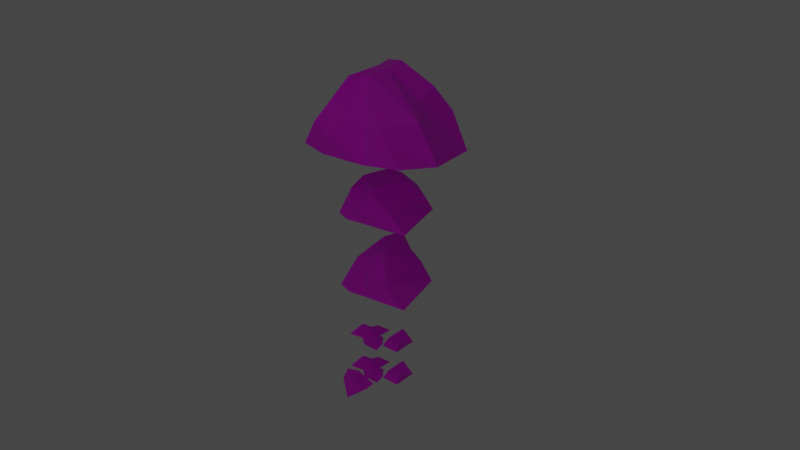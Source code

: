 # Source: rocks.blend  (saved by Blender 2.90.8; exported with 4.5.12 LTS)
import bpy
from mathutils import Matrix  # noqa: F401  (used for matrix-valued properties, if any)

bpy.ops.wm.read_factory_settings(use_empty=True)
scene = bpy.context.scene
scene.name = 'Scene'

# ---- collections
col_collection = bpy.data.collections.new('Collection'); scene.collection.children.link(col_collection)

# ---- images (referenced by path relative to the original .blend; pixels are not part of the script)
import os
ASSET_DIR = os.environ.get("B2B_ASSET_DIR", "")  # directory of the original .blend (textures are referenced by path, not embedded)
HERE = os.path.dirname(os.path.abspath(__file__))  # packed textures are extracted next to this script under _unpacked/

def load_image(name, relpath, width, height, colorspace="sRGB"):
    """Load a texture the original file referenced (path relative to the .blend, or extracted next to this script)."""
    p = next((c for c in (os.path.join(HERE, relpath), os.path.join(ASSET_DIR, relpath)) if relpath and os.path.exists(c)), "")
    if p:
        img = bpy.data.images.load(p, check_existing=True)
        img.name = name
    else:  # same state as the original file: an image datablock whose file is absent (Cycles renders it pink)
        img = bpy.data.images.new(name, width, height)
        img.source = "FILE"
        img.filepath = "//" + (relpath or name)
    img.colorspace_settings.name = colorspace
    return img
img_freenaturestock_1680_1024x683_jpg = load_image('freenaturestock-1680-1024x683.jpg', 'freenaturestock-1680-1024x683.jpg', 1024, 1024, 'sRGB')

# ---- materials (node trees are filled in below, after node groups)
mat_material = bpy.data.materials.new('Material')
mat_material.alpha_threshold = 0.0
mat_material.use_transparent_shadow = False
mat_material.line_color = (0.0, 0.0, 0.0, 1.0)
mat_material_015 = bpy.data.materials.new('Material.015')
mat_material_015.use_transparent_shadow = False
mat_material_016 = bpy.data.materials.new('Material.016')
mat_material_016.use_transparent_shadow = False
mat_material_017 = bpy.data.materials.new('Material.017')
mat_material_017.use_transparent_shadow = False
mat_material_013 = bpy.data.materials.new('Material.013')
mat_material_013.alpha_threshold = 0.0
mat_material_013.use_transparent_shadow = False
mat_material_013.line_color = (0.0, 0.0, 0.0, 1.0)

# ---- material node trees
mat_material.use_nodes = True; mat_material.node_tree.nodes.clear()
_N = mat_material.node_tree.nodes; _L = mat_material.node_tree.links
n0 = _N.new('ShaderNodeOutputMaterial'); n0.name = 'Material Output'; n0.location = (300, 300)
n1 = _N.new('ShaderNodeBsdfPrincipled'); n1.name = 'Principled BSDF'; n1.location = (10, 300)
n1.distribution = 'GGX'
n1.subsurface_method = 'BURLEY'
n1.inputs[2].default_value = 1.0
n1.inputs[3].default_value = 1.45
n1.inputs[13].default_value = 1.0
n1.inputs[27].default_value = (0.0, 0.0, 0.0, 1.0)
n1.inputs[28].default_value = 1.0
n2 = _N.new('ShaderNodeTexImage'); n2.name = 'Image Texture'; n2.location = (-357, 211)
n2.image = img_freenaturestock_1680_1024x683_jpg
_L.new(n1.outputs[0], n0.inputs[0])
_L.new(n2.outputs[0], n1.inputs[0])
n0.is_active_output = True
mat_material_015.use_nodes = True; mat_material_015.node_tree.nodes.clear()
_N = mat_material_015.node_tree.nodes; _L = mat_material_015.node_tree.links
n0 = _N.new('ShaderNodeBsdfPrincipled'); n0.name = 'Principled BSDF'; n0.location = (10, 300)
n0.distribution = 'GGX'
n0.subsurface_method = 'BURLEY'
n0.inputs[2].default_value = 1.0
n0.inputs[3].default_value = 1.45
n0.inputs[13].default_value = 1.0
n0.inputs[27].default_value = (0.0, 0.0, 0.0, 1.0)
n0.inputs[28].default_value = 1.0
n1 = _N.new('ShaderNodeOutputMaterial'); n1.name = 'Material Output'; n1.location = (300, 300)
n2 = _N.new('ShaderNodeTexImage'); n2.name = 'Image Texture'; n2.location = (-369, 238)
n2.image = img_freenaturestock_1680_1024x683_jpg
_L.new(n0.outputs[0], n1.inputs[0])
_L.new(n2.outputs[0], n0.inputs[0])
n1.is_active_output = True
mat_material_016.use_nodes = True; mat_material_016.node_tree.nodes.clear()
_N = mat_material_016.node_tree.nodes; _L = mat_material_016.node_tree.links
n0 = _N.new('ShaderNodeBsdfPrincipled'); n0.name = 'Principled BSDF'; n0.location = (10, 300)
n0.distribution = 'GGX'
n0.subsurface_method = 'BURLEY'
n0.inputs[2].default_value = 1.0
n0.inputs[3].default_value = 1.45
n0.inputs[13].default_value = 1.0
n0.inputs[27].default_value = (0.0, 0.0, 0.0, 1.0)
n0.inputs[28].default_value = 1.0
n1 = _N.new('ShaderNodeOutputMaterial'); n1.name = 'Material Output'; n1.location = (300, 300)
n2 = _N.new('ShaderNodeTexImage'); n2.name = 'Image Texture'; n2.location = (-302, 307)
n2.image = img_freenaturestock_1680_1024x683_jpg
_L.new(n0.outputs[0], n1.inputs[0])
_L.new(n2.outputs[0], n0.inputs[0])
n1.is_active_output = True
mat_material_017.use_nodes = True; mat_material_017.node_tree.nodes.clear()
_N = mat_material_017.node_tree.nodes; _L = mat_material_017.node_tree.links
n0 = _N.new('ShaderNodeBsdfPrincipled'); n0.name = 'Principled BSDF'; n0.location = (10, 300)
n0.distribution = 'GGX'
n0.subsurface_method = 'BURLEY'
n0.inputs[2].default_value = 1.0
n0.inputs[3].default_value = 1.45
n0.inputs[13].default_value = 1.0
n0.inputs[27].default_value = (0.0, 0.0, 0.0, 1.0)
n0.inputs[28].default_value = 1.0
n1 = _N.new('ShaderNodeOutputMaterial'); n1.name = 'Material Output'; n1.location = (300, 300)
n2 = _N.new('ShaderNodeTexImage'); n2.name = 'Image Texture'; n2.location = (-347, 308)
n2.image = img_freenaturestock_1680_1024x683_jpg
_L.new(n0.outputs[0], n1.inputs[0])
_L.new(n2.outputs[0], n0.inputs[0])
n1.is_active_output = True
mat_material_013.use_nodes = True; mat_material_013.node_tree.nodes.clear()
_N = mat_material_013.node_tree.nodes; _L = mat_material_013.node_tree.links
n0 = _N.new('ShaderNodeOutputMaterial'); n0.name = 'Material Output'; n0.location = (300, 300)
n1 = _N.new('ShaderNodeBsdfPrincipled'); n1.name = 'Principled BSDF'; n1.location = (10, 300)
n1.distribution = 'GGX'
n1.subsurface_method = 'BURLEY'
n1.inputs[2].default_value = 1.0
n1.inputs[3].default_value = 1.45
n1.inputs[13].default_value = 1.0
n1.inputs[27].default_value = (0.0, 0.0, 0.0, 1.0)
n1.inputs[28].default_value = 1.0
n2 = _N.new('ShaderNodeTexImage'); n2.name = 'Image Texture'; n2.location = (-372, 249)
n2.image = img_freenaturestock_1680_1024x683_jpg
_L.new(n1.outputs[0], n0.inputs[0])
_L.new(n2.outputs[0], n1.inputs[0])
n0.is_active_output = True

# ---- world
world_world = bpy.data.worlds.new('World'); scene.world = world_world
world_world.use_nodes = True; world_world.node_tree.nodes.clear()
_N = world_world.node_tree.nodes; _L = world_world.node_tree.links
n0 = _N.new('ShaderNodeOutputWorld'); n0.name = 'World Output'; n0.location = (300, 300)
n1 = _N.new('ShaderNodeBackground'); n1.name = 'Background'; n1.location = (10, 300)
n1.inputs[0].default_value = (0.05088, 0.05088, 0.05088, 1.0)
_L.new(n1.outputs[0], n0.inputs[0])
n0.is_active_output = True
world_world.color = (0.05088, 0.05088, 0.05088)
world_world.use_sun_shadow = False
world_world.sun_shadow_jitter_overblur = 0.0

# ---- cameras
cam_camera = bpy.data.cameras.new('Camera')
cam_camera.clip_end = 100.0
cam_camera.ortho_scale = 7.314
cam_camera.display_size = 66.75

# ---- lights
light_light = bpy.data.lights.new('Light', 'POINT')
light_light.transmission_factor = 0.0
light_light.energy = 3450.0
light_light.shadow_soft_size = 26.5
light_light.shadow_maximum_resolution = 0.006
light_light.use_absolute_resolution = True

# ---- meshes
me_cube = bpy.data.meshes.new('Cube')
me_cube.from_pydata([(0.4025, 0.2647, -0.7556), (0.6244, 0.4682, -1.365), (0.1476, -0.2144, -0.8205), (0.6806, -0.06552, -1.536), (-0.1016, -0.1871, -0.7667), (0.04506, 1.061, -1.411), (-0.1772, -0.3705, -0.8472), (-0.1107, -0.2906, -1.37), (-1.43, -0.2264, -1.291), (-1.227, 0.591, -0.858), (-1.079, 1.625, -1.332), (-0.9912, 0.9289, -1.173), (-0.1498, 0.2717, -1.406), (-0.4286, 0.6258, -1.012), (-0.1025, 1.714, -1.271), (-0.5526, 1.088, -1.084), (0.7227, 0.3913, -1.373), (0.6041, 0.9372, -1.162), (0.5479, 1.775, -1.37), (0.7523, 1.971, -0.8937), (1.666, 0.6001, -1.493), (1.599, 0.8594, -0.9932), (1.594, 1.972, -1.386), (1.282, 1.527, -1.237), (-0.9019, -1.269, -3.63), (0.2104, -1.484, -3.261), (-1.373, -0.5051, -3.565), (-0.3474, -0.5272, -3.197), (0.7123, -2.339, -3.678), (0.6692, -1.363, -3.389), (0.7123, -0.339, -3.678), (0.8647, -1.033, -3.629)], [], [(0, 4, 6, 2), (3, 2, 6, 7), (7, 6, 4, 5), (5, 1, 3, 7), (1, 0, 2, 3), (5, 4, 0, 1), (8, 9, 11, 10), (10, 11, 15, 14), (14, 15, 13, 12), (12, 13, 9, 8), (10, 14, 12, 8), (15, 11, 9, 13), (16, 17, 19, 18), (18, 19, 23, 22), (22, 23, 21, 20), (20, 21, 17, 16), (18, 22, 20, 16), (23, 19, 17, 21), (24, 25, 27, 26), (26, 27, 31, 30), (30, 31, 29, 28), (28, 29, 25, 24), (26, 30, 28, 24), (31, 27, 25, 29)])
_uv = me_cube.uv_layers.new(name='UVMap')
_uv.uv.foreach_set('vector', [0.625, 0.5, 0.875, 0.5, 0.875, 0.75, 0.625, 0.75, 0.375, 0.75, 0.625, 0.75, 0.625, 1.0, 0.375, 1.0, 0.375, 0.0, 0.625, 0.0, 0.625, 0.25, 0.375, 0.25, 0.125, 0.5, 0.375, 0.5, 0.375, 0.75, 0.125, 0.75, 0.375, 0.5, 0.625, 0.5, 0.625, 0.75, 0.375, 0.75, 0.375, 0.25, 0.625, 0.25, 0.625, 0.5, 0.375, 0.5, 0.375, 0.0, 0.625, 0.0, 0.625, 0.25, 0.375, 0.25, 0.375, 0.25, 0.625, 0.25, 0.625, 0.5, 0.375, 0.5, 0.375, 0.5, 0.625, 0.5, 0.625, 0.75, 0.375, 0.75, 0.375, 0.75, 0.625, 0.75, 0.625, 1.0, 0.375, 1.0, 0.125, 0.5, 0.375, 0.5, 0.375, 0.75, 0.125, 0.75, 0.625, 0.5, 0.875, 0.5, 0.875, 0.75, 0.625, 0.75, 0.375, 0.0, 0.625, 0.0, 0.625, 0.25, 0.375, 0.25, 0.375, 0.25, 0.625, 0.25, 0.625, 0.5, 0.375, 0.5, 0.375, 0.5, 0.625, 0.5, 0.625, 0.75, 0.375, 0.75, 0.375, 0.75, 0.625, 0.75, 0.625, 1.0, 0.375, 1.0, 0.125, 0.5, 0.375, 0.5, 0.375, 0.75, 0.125, 0.75, 0.625, 0.5, 0.875, 0.5, 0.875, 0.75, 0.625, 0.75, 0.375, 0.0, 0.625, 0.0, 0.625, 0.25, 0.375, 0.25, 0.375, 0.25, 0.625, 0.25, 0.625, 0.5, 0.375, 0.5, 0.375, 0.5, 0.625, 0.5, 0.625, 0.75, 0.375, 0.75, 0.375, 0.75, 0.625, 0.75, 0.625, 1.0, 0.375, 1.0, 0.125, 0.5, 0.375, 0.5, 0.375, 0.75, 0.125, 0.75, 0.625, 0.5, 0.875, 0.5, 0.875, 0.75, 0.625, 0.75])
me_cube.materials.append(mat_material)
me_cube.use_remesh_preserve_volume = False
me_cube.use_remesh_preserve_attributes = False
me_cube.use_mirror_vertex_groups = False
me_cube.update()
me_cube_013 = bpy.data.meshes.new('Cube.013')
me_cube_013.from_pydata([(-1.939, -2.108, -3.39), (-1.575, -0.5889, -1.804), (-2.706, 1.463, -3.458), (-1.645, 0.9637, -1.31), (2.999, -1.833, -3.137), (0.4794, -0.9452, -0.6955), (1.623, 1.676, -3.188), (0.3495, 0.5441, -1.025), (-1.765, -0.9789, -1.963), (-1.757, 1.953, -2.075), (1.268, 1.157, -1.87), (1.493, -1.782, -2.231), (0.5414, 1.178, -1.828), (-2.196, 1.693, -3.498), (4.388, -5.773, -4.9), (-0.3328, 1.648, -3.376), (-0.4937, 1.447, -0.8484), (0.1129, -2.238, -3.29), (-0.2494, -0.6388, -1.182), (0.2383, -1.734, -2.088), (0.03138, 1.537, -1.688), (-0.956, -0.8211, -1.75), (-0.7113, -1.404, -2.105), (-0.9964, 1.948, -1.029), (-0.9475, -2.403, -3.356), (-0.8284, 1.702, -1.801)], [(5, 12)], [(8, 1, 3, 9), (20, 16, 7, 10), (10, 7, 5, 11), (22, 21, 1, 8), (15, 6, 4, 17), (23, 3, 1, 21), (24, 22, 8, 0), (6, 10, 11, 4), (15, 20, 10, 6), (0, 8, 9, 2), (13, 25, 20, 15), (4, 11, 19, 17), (7, 16, 18, 5), (13, 15, 17, 24), (11, 5, 18, 19), (25, 23, 16, 20), (9, 3, 23, 25), (2, 13, 24, 0), (2, 9, 25, 13), (17, 19, 22, 24), (16, 23, 21, 18), (19, 18, 21, 22)])
_uv = me_cube_013.uv_layers.new(name='UVMap')
_uv.uv.foreach_set('vector', [0.5306, 0.0, 0.625, 0.0, 0.625, 0.25, 0.5306, 0.25, 0.5306, 0.3517, 0.625, 0.3517, 0.625, 0.5, 0.5306, 0.5, 0.5306, 0.5, 0.625, 0.5, 0.625, 0.75, 0.5306, 0.75, 0.5306, 0.9544, 0.625, 0.9544, 0.625, 1.0, 0.5306, 1.0, 0.2267, 0.5, 0.375, 0.5, 0.375, 0.75, 0.2267, 0.75, 0.8294, 0.5, 0.875, 0.5, 0.875, 0.75, 0.8294, 0.75, 0.375, 0.9544, 0.5306, 0.9544, 0.5306, 1.0, 0.375, 1.0, 0.375, 0.5, 0.5306, 0.5, 0.5306, 0.75, 0.375, 0.75, 0.375, 0.3517, 0.5306, 0.3517, 0.5306, 0.5, 0.375, 0.5, 0.375, 0.0, 0.5306, 0.0, 0.5306, 0.25, 0.375, 0.25, 0.375, 0.2956, 0.5306, 0.2956, 0.5306, 0.3517, 0.375, 0.3517, 0.375, 0.75, 0.5306, 0.75, 0.5306, 0.8983, 0.375, 0.8983, 0.625, 0.5, 0.7733, 0.5, 0.7733, 0.75, 0.625, 0.75, 0.1706, 0.5, 0.2267, 0.5, 0.2267, 0.75, 0.1706, 0.75, 0.5306, 0.75, 0.625, 0.75, 0.625, 0.8983, 0.5306, 0.8983, 0.5306, 0.2956, 0.625, 0.2956, 0.625, 0.3517, 0.5306, 0.3517, 0.5306, 0.25, 0.625, 0.25, 0.625, 0.2956, 0.5306, 0.2956, 0.125, 0.5, 0.1706, 0.5, 0.1706, 0.75, 0.125, 0.75, 0.375, 0.25, 0.5306, 0.25, 0.5306, 0.2956, 0.375, 0.2956, 0.375, 0.8983, 0.5306, 0.8983, 0.5306, 0.9544, 0.375, 0.9544, 0.7733, 0.5, 0.8294, 0.5, 0.8294, 0.75, 0.7733, 0.75, 0.5306, 0.8983, 0.625, 0.8983, 0.625, 0.9544, 0.5306, 0.9544])
me_cube_013.materials.append(mat_material_015)
me_cube_013.use_remesh_fix_poles = True
me_cube_013.use_remesh_preserve_attributes = False
me_cube_013.use_mirror_vertex_groups = False
me_cube_013.update()
me_cube_015 = bpy.data.meshes.new('Cube.015')
me_cube_015.from_pydata([(-1.939, -2.108, -3.39), (-1.453, -1.621, -1.857), (-2.706, 1.463, -3.458), (-2.112, -0.1086, -1.766), (2.999, -1.833, -3.137), (0.5741, -0.7821, -1.877), (1.623, 1.676, -3.188), (0.7486, 0.4379, -1.34), (-2.151, -1.203, -2.559), (-2.774, 0.09762, -2.677), (1.871, 1.024, -2.368), (1.571, -1.611, -2.394), (0.5414, 1.178, -1.828), (-2.196, 1.693, -3.498), (4.388, -5.773, -4.9), (-0.3328, 1.648, -3.376), (-0.1691, 0.9893, -1.308), (0.1129, -2.238, -3.29), (-0.1416, -1.382, -1.613), (-0.212, -2.272, -2.597), (0.08091, 1.966, -2.288), (-0.956, -0.8211, -1.75), (-1.104, -2.124, -2.707), (-1.763, 1.509, -1.729), (-0.9475, -2.403, -3.356), (-2.146, 1.857, -2.933)], [(5, 12)], [(8, 1, 3, 9), (20, 16, 7, 10), (10, 7, 5, 11), (22, 21, 1, 8), (15, 6, 4, 17), (23, 3, 1, 21), (24, 22, 8, 0), (6, 10, 11, 4), (15, 20, 10, 6), (0, 8, 9, 2), (13, 25, 20, 15), (4, 11, 19, 17), (7, 16, 18, 5), (13, 15, 17, 24), (11, 5, 18, 19), (25, 23, 16, 20), (9, 3, 23, 25), (2, 13, 24, 0), (2, 9, 25, 13), (17, 19, 22, 24), (16, 23, 21, 18), (19, 18, 21, 22)])
_uv = me_cube_015.uv_layers.new(name='UVMap')
_uv.uv.foreach_set('vector', [0.5306, 0.0, 0.625, 0.0, 0.625, 0.25, 0.5306, 0.25, 0.5306, 0.3517, 0.625, 0.3517, 0.625, 0.5, 0.5306, 0.5, 0.5306, 0.5, 0.625, 0.5, 0.625, 0.75, 0.5306, 0.75, 0.5306, 0.9544, 0.625, 0.9544, 0.625, 1.0, 0.5306, 1.0, 0.2267, 0.5, 0.375, 0.5, 0.375, 0.75, 0.2267, 0.75, 0.8294, 0.5, 0.875, 0.5, 0.875, 0.75, 0.8294, 0.75, 0.375, 0.9544, 0.5306, 0.9544, 0.5306, 1.0, 0.375, 1.0, 0.375, 0.5, 0.5306, 0.5, 0.5306, 0.75, 0.375, 0.75, 0.375, 0.3517, 0.5306, 0.3517, 0.5306, 0.5, 0.375, 0.5, 0.375, 0.0, 0.5306, 0.0, 0.5306, 0.25, 0.375, 0.25, 0.375, 0.2956, 0.5306, 0.2956, 0.5306, 0.3517, 0.375, 0.3517, 0.375, 0.75, 0.5306, 0.75, 0.5306, 0.8983, 0.375, 0.8983, 0.625, 0.5, 0.7733, 0.5, 0.7733, 0.75, 0.625, 0.75, 0.1706, 0.5, 0.2267, 0.5, 0.2267, 0.75, 0.1706, 0.75, 0.5306, 0.75, 0.625, 0.75, 0.625, 0.8983, 0.5306, 0.8983, 0.5306, 0.2956, 0.625, 0.2956, 0.625, 0.3517, 0.5306, 0.3517, 0.5306, 0.25, 0.625, 0.25, 0.625, 0.2956, 0.5306, 0.2956, 0.125, 0.5, 0.1706, 0.5, 0.1706, 0.75, 0.125, 0.75, 0.375, 0.25, 0.5306, 0.25, 0.5306, 0.2956, 0.375, 0.2956, 0.375, 0.8983, 0.5306, 0.8983, 0.5306, 0.9544, 0.375, 0.9544, 0.7733, 0.5, 0.8294, 0.5, 0.8294, 0.75, 0.7733, 0.75, 0.5306, 0.8983, 0.625, 0.8983, 0.625, 0.9544, 0.5306, 0.9544])
me_cube_015.materials.append(mat_material_016)
me_cube_015.use_remesh_fix_poles = True
me_cube_015.use_remesh_preserve_attributes = False
me_cube_015.use_mirror_vertex_groups = False
me_cube_015.update()
me_cube_016 = bpy.data.meshes.new('Cube.016')
me_cube_016.from_pydata([(-2.143, -4.151, -5.141), (-1.453, -1.621, -1.857), (-4.608, 0.6102, -5.21), (-2.079, 0.3122, -2.3), (4.293, -0.7326, -5.544), (3.18, 2.655, -5.931), (1.515, 1.748, -2.484), (-2.151, -1.203, -2.559), (-3.831, 0.301, -3.694), (2.075, 2.62, -3.911), (3.45, -1.238, -3.251), (-2.892, 2.662, -5.687), (0.8755, 3.066, -6.187), (-0.1691, 0.9893, -1.308), (3.628, -2.803, -5.303), (-0.1416, -1.382, -1.613), (1.948, -2.686, -3.459), (0.494, 2.879, -3.153), (-1.034, -1.446, -2.144), (-1.253, -4.18, -3.683), (-1.763, 1.509, -1.729), (-0.8312, -4.031, -5.41), (-0.5314, -1.515, -1.692), (-1.453, 3.16, -5.681), (-0.9675, 1.249, -1.519), (1.64, -3.458, -5.463), (-2.391, 2.525, -4.074), (-3.134, -1.756, -5.152), (3.693, 1.094, -5.753), (1.66, 0.409, -2.988), (-2.487, -0.5018, -2.623), (-0.1564, -0.1034, -1.448), (-1.391, 0.435, -1.739)], [], [(17, 13, 6, 9), (19, 18, 1, 7), (23, 12, 5, 28, 4, 14, 25, 21, 0, 27, 2, 11), (7, 1, 18, 32, 20, 3, 8, 30), (21, 19, 7, 0), (28, 29, 10, 4), (12, 17, 9, 5), (27, 30, 8, 2), (23, 26, 17, 12), (4, 10, 16, 14), (10, 15, 16), (26, 24, 13, 17), (14, 16, 15, 22, 18, 19, 21, 25), (2, 8, 3, 20, 24, 26, 23, 11), (24, 20, 32, 18, 22, 15, 31, 13), (9, 6, 13, 31, 15, 10, 29), (0, 7, 30, 27), (5, 9, 29, 28)])
_uv = me_cube_016.uv_layers.new(name='UVMap')
_uv.uv.foreach_set('vector', [0.5306, 0.3517, 0.625, 0.3517, 0.625, 0.5, 0.5306, 0.5, 0.5306, 0.9544, 0.625, 0.9544, 0.625, 1.0, 0.5306, 1.0, 0.1986, 0.5, 0.2267, 0.5, 0.375, 0.5, 0.375, 0.6152, 0.375, 0.75, 0.2267, 0.75, 0.1986, 0.75, 0.1706, 0.75, 0.125, 0.75, 0.125, 0.6152, 0.125, 0.5, 0.1706, 0.5, 0.5306, 0.0, 0.875, 0.75, 0.8294, 0.75, 0.8294, 0.6152, 0.8294, 0.5, 0.625, 0.25, 0.5306, 0.25, 0.5306, 0.1348, 0.375, 0.9544, 0.5306, 0.9544, 0.5306, 1.0, 0.375, 1.0, 0.375, 0.6152, 0.5306, 0.6152, 0.5306, 0.75, 0.375, 0.75, 0.375, 0.3517, 0.5306, 0.3517, 0.5306, 0.5, 0.375, 0.5, 0.375, 0.1348, 0.5306, 0.1348, 0.5306, 0.25, 0.375, 0.25, 0.375, 0.3236, 0.5306, 0.3236, 0.5306, 0.3517, 0.375, 0.3517, 0.375, 0.75, 0.5306, 0.75, 0.5306, 0.8983, 0.375, 0.8983, 0.5306, 0.75, 0.625, 0.8983, 0.5306, 0.8983, 0.5306, 0.3236, 0.625, 0.3236, 0.625, 0.3517, 0.5306, 0.3517, 0.375, 0.8983, 0.5306, 0.8983, 0.625, 0.8983, 0.625, 0.9264, 0.625, 0.9544, 0.5306, 0.9544, 0.375, 0.9544, 0.375, 0.9264, 0.375, 0.25, 0.5306, 0.25, 0.625, 0.25, 0.625, 0.2956, 0.625, 0.3236, 0.5306, 0.3236, 0.375, 0.3236, 0.375, 0.2956, 0.8014, 0.5, 0.8294, 0.5, 0.8294, 0.6152, 0.8294, 0.75, 0.8014, 0.75, 0.7733, 0.75, 0.7733, 0.6152, 0.7733, 0.5, 0.5306, 0.5, 0.625, 0.5, 0.7733, 0.5, 0.7733, 0.6152, 0.7733, 0.75, 0.5306, 0.75, 0.5306, 0.6152, 0.375, 0.0, 0.5306, 0.0, 0.5306, 0.1348, 0.375, 0.1348, 0.375, 0.5, 0.5306, 0.5, 0.5306, 0.6152, 0.375, 0.6152])
me_cube_016.materials.append(mat_material_017)
me_cube_016.use_remesh_fix_poles = True
me_cube_016.use_remesh_preserve_attributes = False
me_cube_016.use_mirror_vertex_groups = False
me_cube_016.update()
me_cube_017 = bpy.data.meshes.new('Cube.017')
me_cube_017.from_pydata([(0.4025, 0.2647, -0.7556), (0.6244, 0.4682, -1.365), (0.1476, -0.2144, -0.8205), (0.6806, -0.06552, -1.536), (-0.1016, -0.1871, -0.7667), (0.04506, 1.061, -1.411), (-0.1772, -0.3705, -0.8472), (-0.1107, -0.2906, -1.37), (-1.43, -0.2264, -1.291), (-1.227, 0.591, -0.858), (-1.079, 1.625, -1.332), (-0.9912, 0.9289, -1.173), (-0.1498, 0.2717, -1.406), (-0.4286, 0.6258, -1.012), (-0.1025, 1.714, -1.271), (-0.5526, 1.088, -1.084), (0.7227, 0.3913, -1.373), (0.6041, 0.9372, -1.162), (0.5479, 1.775, -1.37), (0.7523, 1.971, -0.8937), (1.666, 0.6001, -1.493), (1.599, 0.8594, -0.9932), (1.594, 1.972, -1.386), (1.282, 1.527, -1.237)], [], [(0, 4, 6, 2), (3, 2, 6, 7), (7, 6, 4, 5), (5, 1, 3, 7), (1, 0, 2, 3), (5, 4, 0, 1), (8, 9, 11, 10), (10, 11, 15, 14), (14, 15, 13, 12), (12, 13, 9, 8), (10, 14, 12, 8), (15, 11, 9, 13), (16, 17, 19, 18), (18, 19, 23, 22), (22, 23, 21, 20), (20, 21, 17, 16), (18, 22, 20, 16), (23, 19, 17, 21)])
_uv = me_cube_017.uv_layers.new(name='UVMap')
_uv.uv.foreach_set('vector', [0.625, 0.5, 0.875, 0.5, 0.875, 0.75, 0.625, 0.75, 0.375, 0.75, 0.625, 0.75, 0.625, 1.0, 0.375, 1.0, 0.375, 0.0, 0.625, 0.0, 0.625, 0.25, 0.375, 0.25, 0.125, 0.5, 0.375, 0.5, 0.375, 0.75, 0.125, 0.75, 0.375, 0.5, 0.625, 0.5, 0.625, 0.75, 0.375, 0.75, 0.375, 0.25, 0.625, 0.25, 0.625, 0.5, 0.375, 0.5, 0.375, 0.0, 0.625, 0.0, 0.625, 0.25, 0.375, 0.25, 0.375, 0.25, 0.625, 0.25, 0.625, 0.5, 0.375, 0.5, 0.375, 0.5, 0.625, 0.5, 0.625, 0.75, 0.375, 0.75, 0.375, 0.75, 0.625, 0.75, 0.625, 1.0, 0.375, 1.0, 0.125, 0.5, 0.375, 0.5, 0.375, 0.75, 0.125, 0.75, 0.625, 0.5, 0.875, 0.5, 0.875, 0.75, 0.625, 0.75, 0.375, 0.0, 0.625, 0.0, 0.625, 0.25, 0.375, 0.25, 0.375, 0.25, 0.625, 0.25, 0.625, 0.5, 0.375, 0.5, 0.375, 0.5, 0.625, 0.5, 0.625, 0.75, 0.375, 0.75, 0.375, 0.75, 0.625, 0.75, 0.625, 1.0, 0.375, 1.0, 0.125, 0.5, 0.375, 0.5, 0.375, 0.75, 0.125, 0.75, 0.625, 0.5, 0.875, 0.5, 0.875, 0.75, 0.625, 0.75])
me_cube_017.materials.append(mat_material_013)
me_cube_017.use_remesh_preserve_volume = False
me_cube_017.use_remesh_preserve_attributes = False
me_cube_017.use_mirror_vertex_groups = False
me_cube_017.update()

# ---- objects
ob_cube = bpy.data.objects.new('Cube', me_cube)
ob_light = bpy.data.objects.new('Light', light_light)
ob_camera = bpy.data.objects.new('Camera', cam_camera)
ob_cube_001 = bpy.data.objects.new('Cube.001', me_cube_013)
ob_cube_002 = bpy.data.objects.new('Cube.002', me_cube_015)
ob_cube_003 = bpy.data.objects.new('Cube.003', me_cube_016)
ob_cube_004 = bpy.data.objects.new('Cube.004', me_cube_017)

# ---- transforms, parenting, visibility, modifiers, constraints
ob_cube.location = (0.0, 0.0, 0.0)
ob_cube.lock_rotations_4d = False
ob_cube.empty_display_type = 'ARROWS'
ob_cube.lineart.crease_threshold = 0.0
ob_light.location = (9.89, -25.38, 31.59)
ob_light.rotation_euler = (0.6503, 0.05522, 1.866)
ob_light.lock_rotations_4d = False
ob_light.empty_display_type = 'ARROWS'
ob_light.color = (0.0, 0.0, 0.0, 0.0)
ob_light.lineart.crease_threshold = 0.0
ob_camera.location = (40.76, -35.99, 33.28)
ob_camera.rotation_euler = (1.109, 0.0, 0.8149)
ob_camera.lock_rotations_4d = False
ob_camera.empty_display_type = 'ARROWS'
ob_camera.color = (0.0, 0.0, 0.0, 0.0)
ob_camera.display_type = 'WIRE'
ob_camera.lineart.crease_threshold = 0.0
ob_cube_001.location = (-0.001983, 1.732, 5.283)
ob_cube_001.lineart.crease_threshold = 0.0
ob_cube_002.location = (-0.001983, 1.732, 9.825)
ob_cube_002.lineart.crease_threshold = 0.0
ob_cube_003.location = (-0.001983, 1.732, 16.26)
ob_cube_003.lineart.crease_threshold = 0.0
ob_cube_004.location = (0.0, 0.0, -2.219)
ob_cube_004.lock_rotations_4d = False
ob_cube_004.empty_display_type = 'ARROWS'
ob_cube_004.lineart.crease_threshold = 0.0

# ---- collection membership
col_collection.objects.link(ob_cube)
col_collection.objects.link(ob_light)
col_collection.objects.link(ob_camera)
col_collection.objects.link(ob_cube_001)
col_collection.objects.link(ob_cube_002)
col_collection.objects.link(ob_cube_003)
col_collection.objects.link(ob_cube_004)

# ---- scene / render settings (as saved in the file)
scene.camera = ob_camera
scene.frame_start = 1; scene.frame_end = 250; scene.frame_set(1)
scene.render.engine = 'BLENDER_EEVEE_NEXT'
scene.cycles.use_denoising = False
scene.cycles.samples = 128
scene.cycles.sampling_pattern = 'TABULATED_SOBOL'
scene.cycles.use_adaptive_sampling = False
scene.cycles.use_light_tree = False
scene.view_settings.view_transform = 'Filmic'
bpy.context.view_layer.update()
